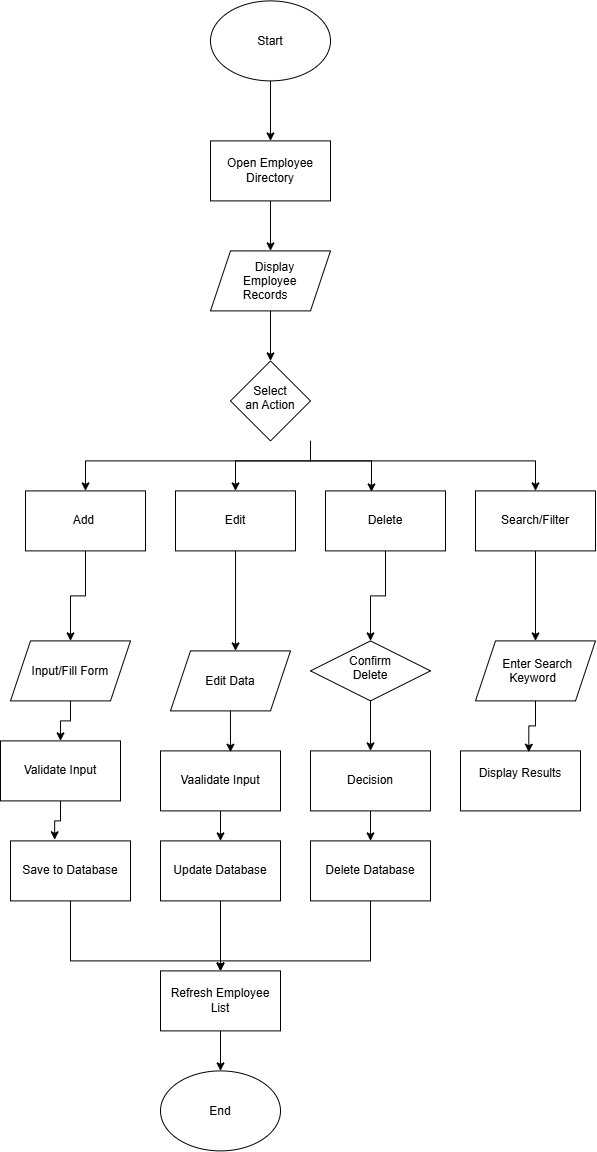

The diagram above was exported from draw.io. Its source (the exported page's mxGraphModel, read from the mxfile embedded in the PNG):
<mxGraphModel dx="1420" dy="793" grid="1" gridSize="10" guides="1" tooltips="1" connect="1" arrows="1" fold="1" page="1" pageScale="1" pageWidth="850" pageHeight="1100" math="0" shadow="0">
  <root>
    <mxCell id="0" />
    <mxCell id="1" parent="0" />
    <mxCell id="bAZ3K1cbhuulVbXq7M-b-29" edge="1" parent="1" source="bAZ3K1cbhuulVbXq7M-b-1" style="edgeStyle=orthogonalEdgeStyle;rounded=0;orthogonalLoop=1;jettySize=auto;html=1;" target="bAZ3K1cbhuulVbXq7M-b-2">
      <mxGeometry relative="1" as="geometry" />
    </mxCell>
    <mxCell id="bAZ3K1cbhuulVbXq7M-b-1" parent="1" style="ellipse;whiteSpace=wrap;html=1;shapeInside=1;" value="Start" vertex="1">
      <mxGeometry height="80" width="120" x="350" y="60" as="geometry" />
    </mxCell>
    <mxCell id="bAZ3K1cbhuulVbXq7M-b-30" edge="1" parent="1" source="bAZ3K1cbhuulVbXq7M-b-2" style="edgeStyle=orthogonalEdgeStyle;rounded=0;orthogonalLoop=1;jettySize=auto;html=1;" target="bAZ3K1cbhuulVbXq7M-b-3">
      <mxGeometry relative="1" as="geometry" />
    </mxCell>
    <mxCell id="bAZ3K1cbhuulVbXq7M-b-2" parent="1" style="rounded=0;whiteSpace=wrap;html=1;" value="Open Employee Directory" vertex="1">
      <mxGeometry height="60" width="120" x="350" y="200" as="geometry" />
    </mxCell>
    <mxCell id="bAZ3K1cbhuulVbXq7M-b-31" edge="1" parent="1" source="bAZ3K1cbhuulVbXq7M-b-3" style="edgeStyle=orthogonalEdgeStyle;rounded=0;orthogonalLoop=1;jettySize=auto;html=1;entryX=0.5;entryY=0;entryDx=0;entryDy=0;" target="bAZ3K1cbhuulVbXq7M-b-4">
      <mxGeometry relative="1" as="geometry" />
    </mxCell>
    <mxCell id="bAZ3K1cbhuulVbXq7M-b-3" parent="1" style="shape=parallelogram;perimeter=parallelogramPerimeter;whiteSpace=wrap;html=1;shapeInside=1;fixedSize=1;" value="Display Employee Records" vertex="1">
      <mxGeometry height="60" width="120" x="350" y="310" as="geometry" />
    </mxCell>
    <mxCell id="bAZ3K1cbhuulVbXq7M-b-32" edge="1" parent="1" style="edgeStyle=orthogonalEdgeStyle;rounded=0;orthogonalLoop=1;jettySize=auto;html=1;" target="bAZ3K1cbhuulVbXq7M-b-10">
      <mxGeometry relative="1" as="geometry">
        <Array as="points">
          <mxPoint x="450" y="520" />
          <mxPoint x="225" y="520" />
        </Array>
        <mxPoint x="450" y="500" as="sourcePoint" />
      </mxGeometry>
    </mxCell>
    <mxCell id="bAZ3K1cbhuulVbXq7M-b-33" edge="1" parent="1" style="edgeStyle=orthogonalEdgeStyle;rounded=0;orthogonalLoop=1;jettySize=auto;html=1;" target="bAZ3K1cbhuulVbXq7M-b-6">
      <mxGeometry relative="1" as="geometry">
        <Array as="points">
          <mxPoint x="450" y="520" />
          <mxPoint x="375" y="520" />
        </Array>
        <mxPoint x="450" y="500" as="sourcePoint" />
      </mxGeometry>
    </mxCell>
    <mxCell id="bAZ3K1cbhuulVbXq7M-b-35" edge="1" parent="1" style="edgeStyle=orthogonalEdgeStyle;rounded=0;orthogonalLoop=1;jettySize=auto;html=1;entryX=0.5;entryY=0;entryDx=0;entryDy=0;" target="bAZ3K1cbhuulVbXq7M-b-8">
      <mxGeometry relative="1" as="geometry">
        <Array as="points">
          <mxPoint x="450" y="520" />
          <mxPoint x="675" y="520" />
        </Array>
        <mxPoint x="450" y="500" as="sourcePoint" />
      </mxGeometry>
    </mxCell>
    <mxCell id="bAZ3K1cbhuulVbXq7M-b-4" parent="1" style="rhombus;whiteSpace=wrap;html=1;shapeInside=1;" value="Select an Action" vertex="1">
      <mxGeometry height="80" width="80" x="370" y="420" as="geometry" />
    </mxCell>
    <mxCell id="bAZ3K1cbhuulVbXq7M-b-6" parent="1" style="shape=label;whiteSpace=wrap;html=1;shapeInside=1;fixedSize=1;rounded=0;" value="Edit" vertex="1">
      <mxGeometry height="60" width="120" x="315" y="550" as="geometry" />
    </mxCell>
    <mxCell id="bAZ3K1cbhuulVbXq7M-b-39" edge="1" parent="1" source="bAZ3K1cbhuulVbXq7M-b-8" style="edgeStyle=orthogonalEdgeStyle;rounded=0;orthogonalLoop=1;jettySize=auto;html=1;entryX=0.5;entryY=0;entryDx=0;entryDy=0;" target="bAZ3K1cbhuulVbXq7M-b-19">
      <mxGeometry relative="1" as="geometry" />
    </mxCell>
    <mxCell id="bAZ3K1cbhuulVbXq7M-b-8" parent="1" style="shape=label;whiteSpace=wrap;html=1;shapeInside=1;fixedSize=1;rounded=0;" value="Search/Filter" vertex="1">
      <mxGeometry height="60" width="120" x="615" y="550" as="geometry" />
    </mxCell>
    <mxCell id="bAZ3K1cbhuulVbXq7M-b-38" edge="1" parent="1" source="bAZ3K1cbhuulVbXq7M-b-9" style="edgeStyle=orthogonalEdgeStyle;rounded=0;orthogonalLoop=1;jettySize=auto;html=1;" target="bAZ3K1cbhuulVbXq7M-b-18">
      <mxGeometry relative="1" as="geometry" />
    </mxCell>
    <mxCell id="bAZ3K1cbhuulVbXq7M-b-9" parent="1" style="shape=label;whiteSpace=wrap;html=1;shapeInside=1;fixedSize=1;rounded=0;" value="Delete" vertex="1">
      <mxGeometry height="60" width="120" x="465" y="550" as="geometry" />
    </mxCell>
    <mxCell id="bAZ3K1cbhuulVbXq7M-b-36" edge="1" parent="1" source="bAZ3K1cbhuulVbXq7M-b-10" style="edgeStyle=orthogonalEdgeStyle;rounded=0;orthogonalLoop=1;jettySize=auto;html=1;" target="bAZ3K1cbhuulVbXq7M-b-16">
      <mxGeometry relative="1" as="geometry" />
    </mxCell>
    <mxCell id="bAZ3K1cbhuulVbXq7M-b-10" parent="1" style="shape=label;whiteSpace=wrap;html=1;shapeInside=1;fixedSize=1;rounded=0;" value="Add&amp;nbsp;" vertex="1">
      <mxGeometry height="60" width="120" x="165" y="550" as="geometry" />
    </mxCell>
    <mxCell id="bAZ3K1cbhuulVbXq7M-b-42" edge="1" parent="1" source="bAZ3K1cbhuulVbXq7M-b-16" style="edgeStyle=orthogonalEdgeStyle;rounded=0;orthogonalLoop=1;jettySize=auto;html=1;entryX=0.5;entryY=0;entryDx=0;entryDy=0;" target="bAZ3K1cbhuulVbXq7M-b-20">
      <mxGeometry relative="1" as="geometry" />
    </mxCell>
    <mxCell id="bAZ3K1cbhuulVbXq7M-b-16" parent="1" style="shape=parallelogram;perimeter=parallelogramPerimeter;whiteSpace=wrap;html=1;shapeInside=1;fixedSize=1;" value="Input/Fill Form" vertex="1">
      <mxGeometry height="60" width="120" x="150" y="700" as="geometry" />
    </mxCell>
    <mxCell id="bAZ3K1cbhuulVbXq7M-b-17" parent="1" style="shape=parallelogram;perimeter=parallelogramPerimeter;whiteSpace=wrap;html=1;shapeInside=1;fixedSize=1;" value="Edit Data" vertex="1">
      <mxGeometry height="60" width="120" x="310" y="710" as="geometry" />
    </mxCell>
    <mxCell id="bAZ3K1cbhuulVbXq7M-b-45" edge="1" parent="1" source="bAZ3K1cbhuulVbXq7M-b-18" style="edgeStyle=orthogonalEdgeStyle;rounded=0;orthogonalLoop=1;jettySize=auto;html=1;entryX=0.5;entryY=0;entryDx=0;entryDy=0;" target="bAZ3K1cbhuulVbXq7M-b-23">
      <mxGeometry relative="1" as="geometry" />
    </mxCell>
    <mxCell id="bAZ3K1cbhuulVbXq7M-b-18" parent="1" style="shape=rhombus;whiteSpace=wrap;html=1;shapeInside=1;fixedSize=1;perimeter=rhombusPerimeter;" value="Confirm Delete" vertex="1">
      <mxGeometry height="60" width="120" x="450" y="700" as="geometry" />
    </mxCell>
    <mxCell id="bAZ3K1cbhuulVbXq7M-b-19" parent="1" style="shape=parallelogram;perimeter=parallelogramPerimeter;whiteSpace=wrap;html=1;shapeInside=1;fixedSize=1;" value="&lt;div&gt;Enter Search Keyword&lt;/div&gt;" vertex="1">
      <mxGeometry height="60" width="120" x="615" y="700" as="geometry" />
    </mxCell>
    <mxCell id="bAZ3K1cbhuulVbXq7M-b-20" parent="1" style="rounded=0;whiteSpace=wrap;html=1;shape=label;shapeInside=1;" value="Validate Input" vertex="1">
      <mxGeometry height="60" width="120" x="140" y="800" as="geometry" />
    </mxCell>
    <mxCell id="bAZ3K1cbhuulVbXq7M-b-48" edge="1" parent="1" source="bAZ3K1cbhuulVbXq7M-b-21" style="edgeStyle=orthogonalEdgeStyle;rounded=0;orthogonalLoop=1;jettySize=auto;html=1;entryX=0.5;entryY=0;entryDx=0;entryDy=0;" target="bAZ3K1cbhuulVbXq7M-b-25">
      <mxGeometry relative="1" as="geometry" />
    </mxCell>
    <mxCell id="bAZ3K1cbhuulVbXq7M-b-21" parent="1" style="rounded=0;whiteSpace=wrap;html=1;shape=label;shapeInside=1;" value="Vaalidate Input" vertex="1">
      <mxGeometry height="60" width="120" x="300" y="810" as="geometry" />
    </mxCell>
    <mxCell id="bAZ3K1cbhuulVbXq7M-b-22" parent="1" style="rounded=0;whiteSpace=wrap;html=1;" value="Display Results&lt;div&gt;&lt;br&gt;&lt;/div&gt;" vertex="1">
      <mxGeometry height="60" width="120" x="600" y="810" as="geometry" />
    </mxCell>
    <mxCell id="bAZ3K1cbhuulVbXq7M-b-49" edge="1" parent="1" source="bAZ3K1cbhuulVbXq7M-b-23" style="edgeStyle=orthogonalEdgeStyle;rounded=0;orthogonalLoop=1;jettySize=auto;html=1;entryX=0.5;entryY=0;entryDx=0;entryDy=0;" target="bAZ3K1cbhuulVbXq7M-b-26">
      <mxGeometry relative="1" as="geometry" />
    </mxCell>
    <mxCell id="bAZ3K1cbhuulVbXq7M-b-23" parent="1" style="rounded=0;whiteSpace=wrap;html=1;" value="Decision" vertex="1">
      <mxGeometry height="60" width="120" x="450" y="810" as="geometry" />
    </mxCell>
    <mxCell id="bAZ3K1cbhuulVbXq7M-b-55" edge="1" parent="1" source="bAZ3K1cbhuulVbXq7M-b-24" style="edgeStyle=orthogonalEdgeStyle;rounded=0;orthogonalLoop=1;jettySize=auto;html=1;" target="bAZ3K1cbhuulVbXq7M-b-27">
      <mxGeometry relative="1" as="geometry">
        <Array as="points">
          <mxPoint x="210" y="1020" />
          <mxPoint x="360" y="1020" />
        </Array>
      </mxGeometry>
    </mxCell>
    <mxCell id="bAZ3K1cbhuulVbXq7M-b-24" parent="1" style="rounded=0;whiteSpace=wrap;html=1;" value="Save to Database" vertex="1">
      <mxGeometry height="60" width="120" x="150" y="900" as="geometry" />
    </mxCell>
    <mxCell id="bAZ3K1cbhuulVbXq7M-b-56" edge="1" parent="1" source="bAZ3K1cbhuulVbXq7M-b-25" style="edgeStyle=orthogonalEdgeStyle;rounded=0;orthogonalLoop=1;jettySize=auto;html=1;entryX=0.5;entryY=0;entryDx=0;entryDy=0;" target="bAZ3K1cbhuulVbXq7M-b-27">
      <mxGeometry relative="1" as="geometry" />
    </mxCell>
    <mxCell id="bAZ3K1cbhuulVbXq7M-b-25" parent="1" style="rounded=0;whiteSpace=wrap;html=1;" value="Update Database" vertex="1">
      <mxGeometry height="60" width="120" x="300" y="900" as="geometry" />
    </mxCell>
    <mxCell id="bAZ3K1cbhuulVbXq7M-b-54" edge="1" parent="1" source="bAZ3K1cbhuulVbXq7M-b-26" style="edgeStyle=orthogonalEdgeStyle;rounded=0;orthogonalLoop=1;jettySize=auto;html=1;entryX=0.5;entryY=0;entryDx=0;entryDy=0;" target="bAZ3K1cbhuulVbXq7M-b-27">
      <mxGeometry relative="1" as="geometry">
        <Array as="points">
          <mxPoint x="510" y="1020" />
          <mxPoint x="360" y="1020" />
        </Array>
      </mxGeometry>
    </mxCell>
    <mxCell id="bAZ3K1cbhuulVbXq7M-b-26" parent="1" style="rounded=0;whiteSpace=wrap;html=1;" value="Delete Database" vertex="1">
      <mxGeometry height="60" width="120" x="450" y="900" as="geometry" />
    </mxCell>
    <mxCell id="bAZ3K1cbhuulVbXq7M-b-57" edge="1" parent="1" source="bAZ3K1cbhuulVbXq7M-b-27" style="edgeStyle=orthogonalEdgeStyle;rounded=0;orthogonalLoop=1;jettySize=auto;html=1;entryX=0.5;entryY=0;entryDx=0;entryDy=0;" target="bAZ3K1cbhuulVbXq7M-b-28">
      <mxGeometry relative="1" as="geometry" />
    </mxCell>
    <mxCell id="bAZ3K1cbhuulVbXq7M-b-27" parent="1" style="rounded=0;whiteSpace=wrap;html=1;" value="Refresh Employee List" vertex="1">
      <mxGeometry height="60" width="120" x="300" y="1030" as="geometry" />
    </mxCell>
    <mxCell id="bAZ3K1cbhuulVbXq7M-b-28" parent="1" style="ellipse;whiteSpace=wrap;html=1;shapeInside=1;" value="End" vertex="1">
      <mxGeometry height="80" width="120" x="300" y="1130" as="geometry" />
    </mxCell>
    <mxCell id="bAZ3K1cbhuulVbXq7M-b-34" edge="1" parent="1" style="edgeStyle=orthogonalEdgeStyle;rounded=0;orthogonalLoop=1;jettySize=auto;html=1;entryX=0.383;entryY=0.017;entryDx=0;entryDy=0;entryPerimeter=0;" target="bAZ3K1cbhuulVbXq7M-b-9">
      <mxGeometry relative="1" as="geometry">
        <Array as="points">
          <mxPoint x="450" y="520" />
          <mxPoint x="511" y="520" />
        </Array>
        <mxPoint x="450" y="500" as="sourcePoint" />
      </mxGeometry>
    </mxCell>
    <mxCell id="bAZ3K1cbhuulVbXq7M-b-41" edge="1" parent="1" source="bAZ3K1cbhuulVbXq7M-b-6" style="edgeStyle=orthogonalEdgeStyle;rounded=0;orthogonalLoop=1;jettySize=auto;html=1;entryX=0.542;entryY=0;entryDx=0;entryDy=0;entryPerimeter=0;" target="bAZ3K1cbhuulVbXq7M-b-17">
      <mxGeometry relative="1" as="geometry" />
    </mxCell>
    <mxCell id="bAZ3K1cbhuulVbXq7M-b-43" edge="1" parent="1" source="bAZ3K1cbhuulVbXq7M-b-17" style="edgeStyle=orthogonalEdgeStyle;rounded=0;orthogonalLoop=1;jettySize=auto;html=1;entryX=0.583;entryY=0.022;entryDx=0;entryDy=0;entryPerimeter=0;" target="bAZ3K1cbhuulVbXq7M-b-21">
      <mxGeometry relative="1" as="geometry" />
    </mxCell>
    <mxCell id="bAZ3K1cbhuulVbXq7M-b-46" edge="1" parent="1" source="bAZ3K1cbhuulVbXq7M-b-19" style="edgeStyle=orthogonalEdgeStyle;rounded=0;orthogonalLoop=1;jettySize=auto;html=1;entryX=0.569;entryY=0.022;entryDx=0;entryDy=0;entryPerimeter=0;" target="bAZ3K1cbhuulVbXq7M-b-22">
      <mxGeometry relative="1" as="geometry" />
    </mxCell>
    <mxCell id="bAZ3K1cbhuulVbXq7M-b-47" edge="1" parent="1" source="bAZ3K1cbhuulVbXq7M-b-20" style="edgeStyle=orthogonalEdgeStyle;rounded=0;orthogonalLoop=1;jettySize=auto;html=1;entryX=0.368;entryY=-0.019;entryDx=0;entryDy=0;entryPerimeter=0;" target="bAZ3K1cbhuulVbXq7M-b-24">
      <mxGeometry relative="1" as="geometry" />
    </mxCell>
  </root>
</mxGraphModel>